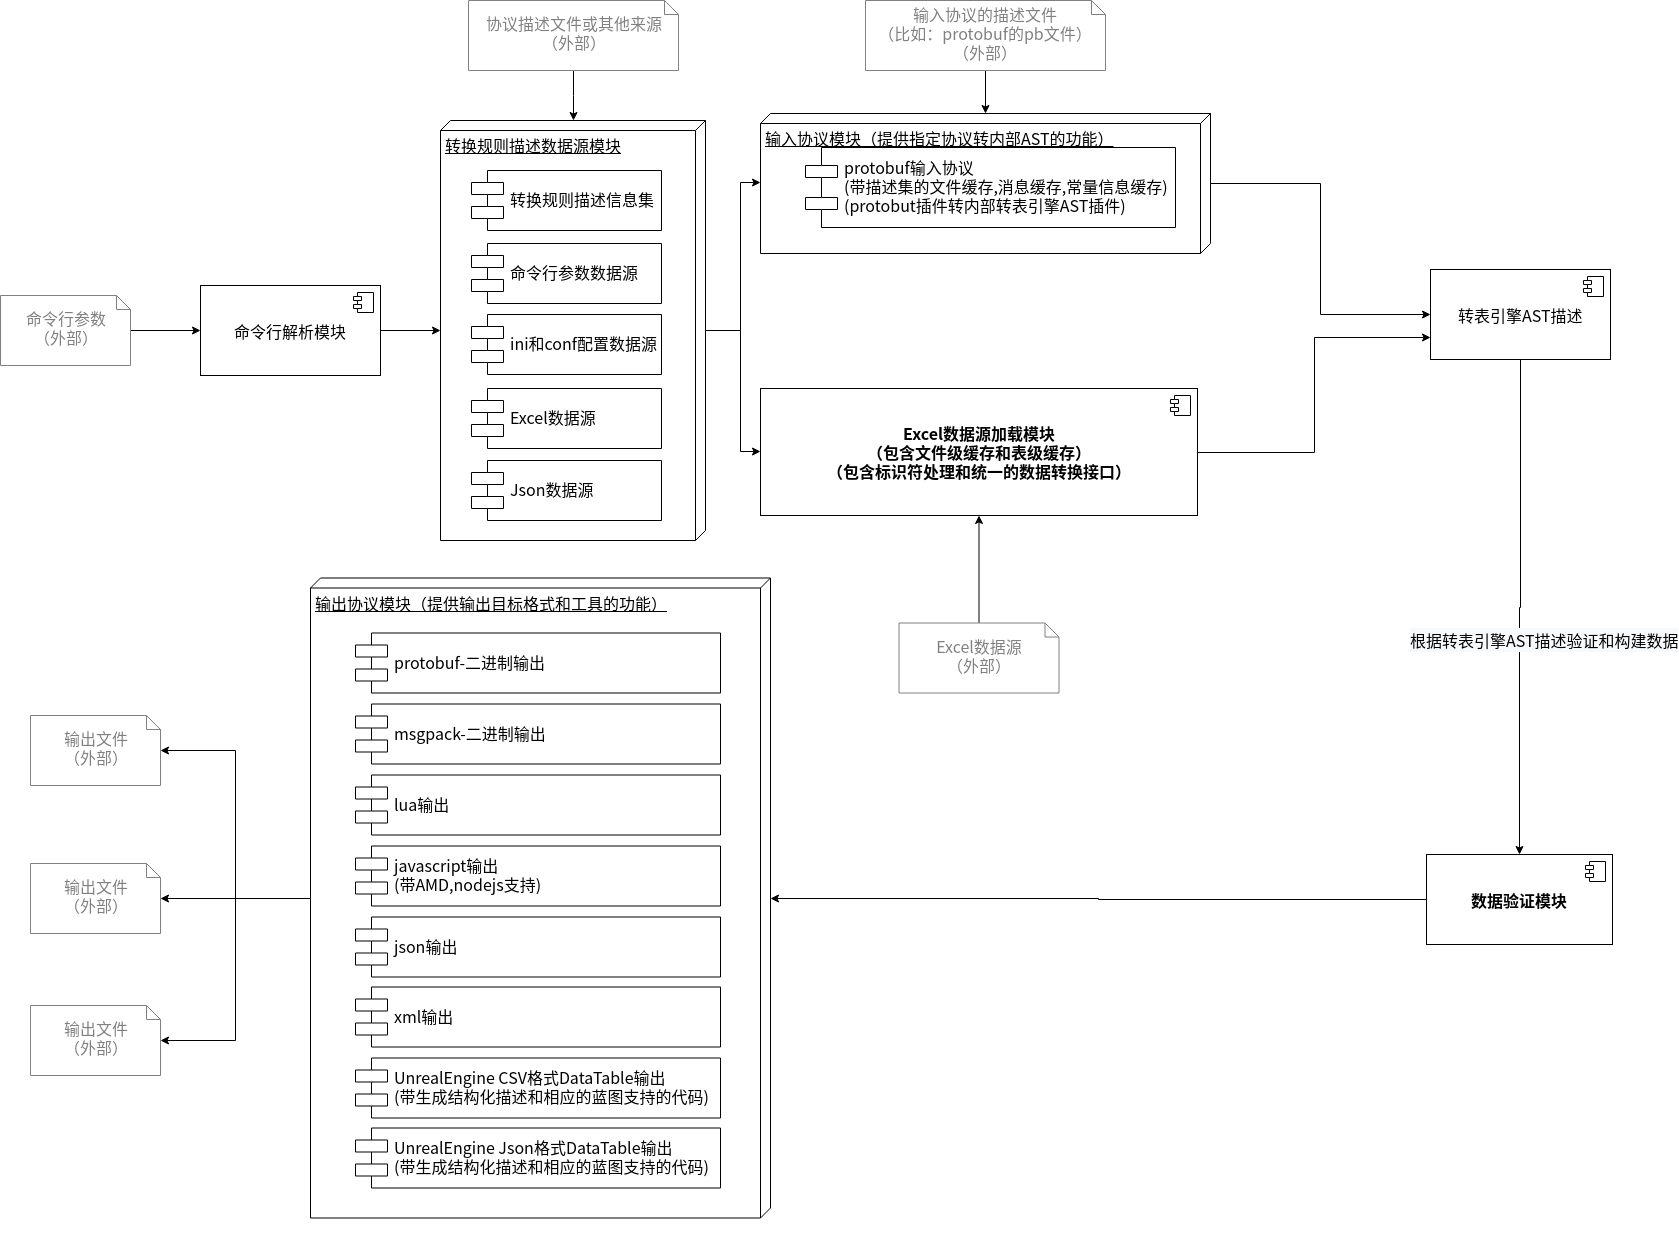

The diagram above was exported from draw.io. Its source (the exported page's mxGraphModel, read from the mxfile embedded in the PNG):
<mxGraphModel dx="2062" dy="1039" grid="1" gridSize="10" guides="1" tooltips="1" connect="1" arrows="1" fold="1" page="1" pageScale="1" pageWidth="827" pageHeight="1169" math="0" shadow="0">
  <root>
    <mxCell id="0" />
    <mxCell id="1" parent="0" />
    <mxCell id="JoLBQFMH85o5woU-WgT8-41" value="" style="edgeStyle=orthogonalEdgeStyle;rounded=0;orthogonalLoop=1;jettySize=auto;html=1;fontFamily=Noto Sans CJK SC;fontSize=16;" parent="1" source="czdWq8ye9q_TQWf2d5bs-1" target="JoLBQFMH85o5woU-WgT8-4" edge="1">
      <mxGeometry relative="1" as="geometry" />
    </mxCell>
    <mxCell id="czdWq8ye9q_TQWf2d5bs-1" value="命令行解析模块" style="html=1;fontFamily=Noto Sans CJK SC;fontSize=16;" parent="1" vertex="1">
      <mxGeometry x="260" y="580" width="180" height="90" as="geometry" />
    </mxCell>
    <mxCell id="czdWq8ye9q_TQWf2d5bs-2" value="" style="shape=component;jettyWidth=8;jettyHeight=4;fontFamily=Noto Sans CJK SC;fontSize=16;" parent="czdWq8ye9q_TQWf2d5bs-1" vertex="1">
      <mxGeometry x="1" width="20" height="20" relative="1" as="geometry">
        <mxPoint x="-27" y="7" as="offset" />
      </mxGeometry>
    </mxCell>
    <mxCell id="JoLBQFMH85o5woU-WgT8-11" value="" style="group" parent="1" vertex="1" connectable="0">
      <mxGeometry x="500" y="415" width="265" height="420" as="geometry" />
    </mxCell>
    <mxCell id="JoLBQFMH85o5woU-WgT8-4" value="&lt;span style=&quot;text-align: center&quot;&gt;转换规则描述数据源模块&lt;/span&gt;" style="verticalAlign=top;align=left;spacingTop=8;spacingLeft=2;spacingRight=12;shape=cube;size=10;direction=south;fontStyle=4;html=1;fontFamily=Noto Sans CJK SC;fontSize=16;" parent="JoLBQFMH85o5woU-WgT8-11" vertex="1">
      <mxGeometry width="265" height="420" as="geometry" />
    </mxCell>
    <mxCell id="JoLBQFMH85o5woU-WgT8-6" value="命令行参数数据源" style="shape=component;align=left;spacingLeft=36;fontFamily=Noto Sans CJK SC;fontSize=16;" parent="JoLBQFMH85o5woU-WgT8-11" vertex="1">
      <mxGeometry x="31" y="123" width="190" height="60" as="geometry" />
    </mxCell>
    <mxCell id="JoLBQFMH85o5woU-WgT8-7" value="ini和conf配置数据源" style="shape=component;align=left;spacingLeft=36;fontFamily=Noto Sans CJK SC;fontSize=16;" parent="JoLBQFMH85o5woU-WgT8-11" vertex="1">
      <mxGeometry x="31" y="194" width="190" height="60" as="geometry" />
    </mxCell>
    <mxCell id="JoLBQFMH85o5woU-WgT8-8" value="Excel数据源" style="shape=component;align=left;spacingLeft=36;fontFamily=Noto Sans CJK SC;fontSize=16;" parent="JoLBQFMH85o5woU-WgT8-11" vertex="1">
      <mxGeometry x="31" y="268" width="190" height="60" as="geometry" />
    </mxCell>
    <mxCell id="JoLBQFMH85o5woU-WgT8-9" value="Json数据源" style="shape=component;align=left;spacingLeft=36;fontFamily=Noto Sans CJK SC;fontSize=16;" parent="JoLBQFMH85o5woU-WgT8-11" vertex="1">
      <mxGeometry x="31" y="340" width="190" height="60" as="geometry" />
    </mxCell>
    <mxCell id="JoLBQFMH85o5woU-WgT8-10" value="转换规则描述信息集" style="shape=component;align=left;spacingLeft=36;fontFamily=Noto Sans CJK SC;fontSize=16;" parent="JoLBQFMH85o5woU-WgT8-11" vertex="1">
      <mxGeometry x="31" y="50" width="190" height="60" as="geometry" />
    </mxCell>
    <mxCell id="JoLBQFMH85o5woU-WgT8-24" value="" style="group" parent="1" vertex="1" connectable="0">
      <mxGeometry x="360" y="859.5" width="480" height="670" as="geometry" />
    </mxCell>
    <mxCell id="JoLBQFMH85o5woU-WgT8-23" value="" style="group" parent="JoLBQFMH85o5woU-WgT8-24" vertex="1" connectable="0">
      <mxGeometry x="10" y="13" width="460" height="640" as="geometry" />
    </mxCell>
    <mxCell id="JoLBQFMH85o5woU-WgT8-14" value="输出协议模块（提供输出目标格式和工具的功能）" style="verticalAlign=top;align=left;spacingTop=8;spacingLeft=2;spacingRight=12;shape=cube;size=10;direction=south;fontStyle=4;html=1;fontFamily=Noto Sans CJK SC;fontSize=16;" parent="JoLBQFMH85o5woU-WgT8-23" vertex="1">
      <mxGeometry width="460" height="640" as="geometry" />
    </mxCell>
    <mxCell id="JoLBQFMH85o5woU-WgT8-15" value="protobuf-二进制输出" style="shape=component;align=left;spacingLeft=36;fontFamily=Noto Sans CJK SC;fontSize=16;" parent="JoLBQFMH85o5woU-WgT8-23" vertex="1">
      <mxGeometry x="45" y="55" width="365" height="60" as="geometry" />
    </mxCell>
    <mxCell id="JoLBQFMH85o5woU-WgT8-16" value="msgpack-二进制输出" style="shape=component;align=left;spacingLeft=36;fontFamily=Noto Sans CJK SC;fontSize=16;" parent="JoLBQFMH85o5woU-WgT8-23" vertex="1">
      <mxGeometry x="45" y="126" width="365" height="60" as="geometry" />
    </mxCell>
    <mxCell id="JoLBQFMH85o5woU-WgT8-17" value="lua输出" style="shape=component;align=left;spacingLeft=36;fontFamily=Noto Sans CJK SC;fontSize=16;" parent="JoLBQFMH85o5woU-WgT8-23" vertex="1">
      <mxGeometry x="45" y="197" width="365" height="60" as="geometry" />
    </mxCell>
    <mxCell id="JoLBQFMH85o5woU-WgT8-18" value="javascript输出&#10;(带AMD,nodejs支持)" style="shape=component;align=left;spacingLeft=36;fontFamily=Noto Sans CJK SC;fontSize=16;" parent="JoLBQFMH85o5woU-WgT8-23" vertex="1">
      <mxGeometry x="45" y="268" width="365" height="60" as="geometry" />
    </mxCell>
    <mxCell id="JoLBQFMH85o5woU-WgT8-19" value="json输出" style="shape=component;align=left;spacingLeft=36;fontFamily=Noto Sans CJK SC;fontSize=16;" parent="JoLBQFMH85o5woU-WgT8-23" vertex="1">
      <mxGeometry x="45" y="339" width="365" height="60" as="geometry" />
    </mxCell>
    <mxCell id="JoLBQFMH85o5woU-WgT8-20" value="xml输出" style="shape=component;align=left;spacingLeft=36;fontFamily=Noto Sans CJK SC;fontSize=16;" parent="JoLBQFMH85o5woU-WgT8-23" vertex="1">
      <mxGeometry x="45" y="409" width="365" height="60" as="geometry" />
    </mxCell>
    <mxCell id="JoLBQFMH85o5woU-WgT8-21" value="UnrealEngine CSV格式DataTable输出&#10;(带生成结构化描述和相应的蓝图支持的代码)" style="shape=component;align=left;spacingLeft=36;fontFamily=Noto Sans CJK SC;fontSize=16;" parent="JoLBQFMH85o5woU-WgT8-23" vertex="1">
      <mxGeometry x="45" y="480" width="365" height="60" as="geometry" />
    </mxCell>
    <mxCell id="JoLBQFMH85o5woU-WgT8-22" value="UnrealEngine Json格式DataTable输出&#10;(带生成结构化描述和相应的蓝图支持的代码)" style="shape=component;align=left;spacingLeft=36;fontFamily=Noto Sans CJK SC;fontSize=16;" parent="JoLBQFMH85o5woU-WgT8-23" vertex="1">
      <mxGeometry x="45" y="550" width="365" height="60" as="geometry" />
    </mxCell>
    <mxCell id="JoLBQFMH85o5woU-WgT8-25" value="" style="group" parent="1" vertex="1" connectable="0">
      <mxGeometry x="820" y="392" width="450" height="140" as="geometry" />
    </mxCell>
    <mxCell id="JoLBQFMH85o5woU-WgT8-13" value="" style="group" parent="JoLBQFMH85o5woU-WgT8-25" vertex="1" connectable="0">
      <mxGeometry width="450" height="140" as="geometry" />
    </mxCell>
    <mxCell id="JoLBQFMH85o5woU-WgT8-3" value="输入协议模块（提供指定协议转内部AST的功能）" style="verticalAlign=top;align=left;spacingTop=8;spacingLeft=2;spacingRight=12;shape=cube;size=10;direction=south;fontStyle=4;html=1;fontFamily=Noto Sans CJK SC;fontSize=16;" parent="JoLBQFMH85o5woU-WgT8-13" vertex="1">
      <mxGeometry y="16" width="450" height="140" as="geometry" />
    </mxCell>
    <mxCell id="JoLBQFMH85o5woU-WgT8-12" value="protobuf输入协议&#10;(带描述集的文件缓存,消息缓存,常量信息缓存)&#10;(protobut插件转内部转表引擎AST插件)" style="shape=component;align=left;spacingLeft=36;fontFamily=Noto Sans CJK SC;fontSize=16;" parent="JoLBQFMH85o5woU-WgT8-13" vertex="1">
      <mxGeometry x="45" y="50" width="370" height="80" as="geometry" />
    </mxCell>
    <mxCell id="JoLBQFMH85o5woU-WgT8-55" value="" style="edgeStyle=orthogonalEdgeStyle;rounded=0;orthogonalLoop=1;jettySize=auto;html=1;fontFamily=Noto Sans CJK SC;fontSize=16;" parent="1" source="JoLBQFMH85o5woU-WgT8-34" target="JoLBQFMH85o5woU-WgT8-32" edge="1">
      <mxGeometry relative="1" as="geometry">
        <mxPoint x="1200" y="1380" as="sourcePoint" />
        <mxPoint x="1395" y="1192.5" as="targetPoint" />
      </mxGeometry>
    </mxCell>
    <mxCell id="JoLBQFMH85o5woU-WgT8-56" value="&lt;span style=&quot;background-color: rgb(248 , 249 , 250)&quot;&gt;根据转表引擎AST描述验证和构建数据&lt;/span&gt;" style="text;html=1;resizable=0;points=[];align=center;verticalAlign=middle;labelBackgroundColor=#ffffff;fontSize=16;fontFamily=Noto Sans CJK SC;" parent="JoLBQFMH85o5woU-WgT8-55" vertex="1" connectable="0">
      <mxGeometry x="0.1342" relative="1" as="geometry">
        <mxPoint x="24.5" as="offset" />
      </mxGeometry>
    </mxCell>
    <mxCell id="JoLBQFMH85o5woU-WgT8-30" value="&lt;span style=&quot;font-weight: 700&quot;&gt;Excel数据源加载模块&lt;/span&gt;&lt;br style=&quot;font-weight: 700&quot;&gt;&lt;span style=&quot;font-weight: 700&quot;&gt;（包含文件级缓存和表级缓存）&lt;/span&gt;&lt;br style=&quot;font-weight: 700&quot;&gt;&lt;span style=&quot;font-weight: 700&quot;&gt;（包含标识符处理和统一的数据转换接口）&lt;/span&gt;" style="html=1;fontFamily=Noto Sans CJK SC;fontSize=16;" parent="1" vertex="1">
      <mxGeometry x="820" y="683" width="437" height="127" as="geometry" />
    </mxCell>
    <mxCell id="JoLBQFMH85o5woU-WgT8-31" value="" style="shape=component;jettyWidth=8;jettyHeight=4;" parent="JoLBQFMH85o5woU-WgT8-30" vertex="1">
      <mxGeometry x="1" width="20" height="20" relative="1" as="geometry">
        <mxPoint x="-27" y="7" as="offset" />
      </mxGeometry>
    </mxCell>
    <mxCell id="JoLBQFMH85o5woU-WgT8-62" value="" style="edgeStyle=orthogonalEdgeStyle;rounded=0;orthogonalLoop=1;jettySize=auto;html=1;fontFamily=Noto Sans CJK SC;fontSize=16;" parent="1" source="JoLBQFMH85o5woU-WgT8-32" target="JoLBQFMH85o5woU-WgT8-14" edge="1">
      <mxGeometry relative="1" as="geometry">
        <mxPoint x="880" y="1172.5" as="targetPoint" />
      </mxGeometry>
    </mxCell>
    <mxCell id="JoLBQFMH85o5woU-WgT8-32" value="&lt;span style=&quot;font-weight: 700&quot;&gt;数据验证模块&lt;/span&gt;" style="html=1;fontFamily=Noto Sans CJK SC;fontSize=16;" parent="1" vertex="1">
      <mxGeometry x="1486" y="1149" width="186" height="90" as="geometry" />
    </mxCell>
    <mxCell id="JoLBQFMH85o5woU-WgT8-33" value="" style="shape=component;jettyWidth=8;jettyHeight=4;" parent="JoLBQFMH85o5woU-WgT8-32" vertex="1">
      <mxGeometry x="1" width="20" height="20" relative="1" as="geometry">
        <mxPoint x="-27" y="7" as="offset" />
      </mxGeometry>
    </mxCell>
    <mxCell id="JoLBQFMH85o5woU-WgT8-59" value="" style="edgeStyle=orthogonalEdgeStyle;rounded=0;orthogonalLoop=1;jettySize=auto;html=1;fontFamily=Noto Sans CJK SC;fontSize=16;entryX=0;entryY=0.75;entryDx=0;entryDy=0;" parent="1" source="JoLBQFMH85o5woU-WgT8-30" target="JoLBQFMH85o5woU-WgT8-34" edge="1">
      <mxGeometry relative="1" as="geometry">
        <mxPoint x="1310" y="870" as="targetPoint" />
      </mxGeometry>
    </mxCell>
    <mxCell id="JoLBQFMH85o5woU-WgT8-34" value="转表引擎AST描述" style="html=1;fontFamily=Noto Sans CJK SC;fontSize=16;" parent="1" vertex="1">
      <mxGeometry x="1490" y="564" width="180" height="90" as="geometry" />
    </mxCell>
    <mxCell id="JoLBQFMH85o5woU-WgT8-35" value="" style="shape=component;jettyWidth=8;jettyHeight=4;" parent="JoLBQFMH85o5woU-WgT8-34" vertex="1">
      <mxGeometry x="1" width="20" height="20" relative="1" as="geometry">
        <mxPoint x="-27" y="7" as="offset" />
      </mxGeometry>
    </mxCell>
    <mxCell id="JoLBQFMH85o5woU-WgT8-40" value="" style="edgeStyle=orthogonalEdgeStyle;rounded=0;orthogonalLoop=1;jettySize=auto;html=1;fontFamily=Noto Sans CJK SC;fontSize=16;" parent="1" source="JoLBQFMH85o5woU-WgT8-37" target="czdWq8ye9q_TQWf2d5bs-1" edge="1">
      <mxGeometry relative="1" as="geometry">
        <mxPoint x="270" y="625" as="targetPoint" />
      </mxGeometry>
    </mxCell>
    <mxCell id="JoLBQFMH85o5woU-WgT8-37" value="命令行参数&lt;br&gt;（外部）" style="shape=note;whiteSpace=wrap;html=1;size=14;verticalAlign=middle;align=center;spacingTop=-6;fontFamily=Noto Sans CJK SC;fontSize=16;fontColor=#808080;strokeColor=#808080;" parent="1" vertex="1">
      <mxGeometry x="60" y="590" width="130" height="70" as="geometry" />
    </mxCell>
    <mxCell id="JoLBQFMH85o5woU-WgT8-43" value="" style="edgeStyle=orthogonalEdgeStyle;rounded=0;orthogonalLoop=1;jettySize=auto;html=1;fontFamily=Noto Sans CJK SC;fontSize=16;" parent="1" source="JoLBQFMH85o5woU-WgT8-42" target="JoLBQFMH85o5woU-WgT8-4" edge="1">
      <mxGeometry relative="1" as="geometry" />
    </mxCell>
    <mxCell id="JoLBQFMH85o5woU-WgT8-42" value="协议描述文件或其他来源&lt;br&gt;（外部）" style="shape=note;whiteSpace=wrap;html=1;size=14;verticalAlign=middle;align=center;spacingTop=-6;fontFamily=Noto Sans CJK SC;fontSize=16;fontColor=#808080;strokeColor=#808080;" parent="1" vertex="1">
      <mxGeometry x="528" y="295" width="210" height="70" as="geometry" />
    </mxCell>
    <mxCell id="JoLBQFMH85o5woU-WgT8-46" value="" style="edgeStyle=orthogonalEdgeStyle;rounded=0;orthogonalLoop=1;jettySize=auto;html=1;fontFamily=Noto Sans CJK SC;fontSize=16;" parent="1" source="JoLBQFMH85o5woU-WgT8-4" target="JoLBQFMH85o5woU-WgT8-3" edge="1">
      <mxGeometry relative="1" as="geometry">
        <Array as="points">
          <mxPoint x="800" y="625" />
          <mxPoint x="800" y="477" />
        </Array>
      </mxGeometry>
    </mxCell>
    <mxCell id="JoLBQFMH85o5woU-WgT8-48" value="" style="edgeStyle=orthogonalEdgeStyle;rounded=0;orthogonalLoop=1;jettySize=auto;html=1;fontFamily=Noto Sans CJK SC;fontSize=16;" parent="1" source="JoLBQFMH85o5woU-WgT8-47" target="JoLBQFMH85o5woU-WgT8-3" edge="1">
      <mxGeometry relative="1" as="geometry" />
    </mxCell>
    <mxCell id="JoLBQFMH85o5woU-WgT8-47" value="输入协议的描述文件&lt;br&gt;（比如：protobuf的pb文件）&lt;br&gt;（外部）" style="shape=note;whiteSpace=wrap;html=1;size=14;verticalAlign=middle;align=center;spacingTop=-6;fontFamily=Noto Sans CJK SC;fontSize=16;fontColor=#808080;strokeColor=#808080;" parent="1" vertex="1">
      <mxGeometry x="925" y="295" width="240" height="70" as="geometry" />
    </mxCell>
    <mxCell id="JoLBQFMH85o5woU-WgT8-49" value="" style="edgeStyle=orthogonalEdgeStyle;rounded=0;orthogonalLoop=1;jettySize=auto;html=1;fontFamily=Noto Sans CJK SC;fontSize=16;entryX=0;entryY=0.5;entryDx=0;entryDy=0;" parent="1" source="JoLBQFMH85o5woU-WgT8-3" target="JoLBQFMH85o5woU-WgT8-34" edge="1">
      <mxGeometry relative="1" as="geometry">
        <mxPoint x="1220" y="870" as="targetPoint" />
      </mxGeometry>
    </mxCell>
    <mxCell id="JoLBQFMH85o5woU-WgT8-52" value="" style="edgeStyle=orthogonalEdgeStyle;rounded=0;orthogonalLoop=1;jettySize=auto;html=1;fontFamily=Noto Sans CJK SC;fontSize=16;" parent="1" source="JoLBQFMH85o5woU-WgT8-51" target="JoLBQFMH85o5woU-WgT8-30" edge="1">
      <mxGeometry relative="1" as="geometry" />
    </mxCell>
    <mxCell id="JoLBQFMH85o5woU-WgT8-51" value="Excel数据源&lt;br&gt;（外部）" style="shape=note;whiteSpace=wrap;html=1;size=14;verticalAlign=middle;align=center;spacingTop=-6;fontFamily=Noto Sans CJK SC;fontSize=16;fontColor=#808080;strokeColor=#808080;" parent="1" vertex="1">
      <mxGeometry x="958.5" y="917.5" width="160" height="70" as="geometry" />
    </mxCell>
    <mxCell id="JoLBQFMH85o5woU-WgT8-63" value="输出文件&lt;br&gt;（外部）" style="shape=note;whiteSpace=wrap;html=1;size=14;verticalAlign=middle;align=center;spacingTop=-6;fontFamily=Noto Sans CJK SC;fontSize=16;fontColor=#808080;strokeColor=#808080;" parent="1" vertex="1">
      <mxGeometry x="90" y="1010" width="130" height="70" as="geometry" />
    </mxCell>
    <mxCell id="JoLBQFMH85o5woU-WgT8-64" value="输出文件&lt;br&gt;（外部）" style="shape=note;whiteSpace=wrap;html=1;size=14;verticalAlign=middle;align=center;spacingTop=-6;fontFamily=Noto Sans CJK SC;fontSize=16;fontColor=#808080;strokeColor=#808080;" parent="1" vertex="1">
      <mxGeometry x="90" y="1158" width="130" height="70" as="geometry" />
    </mxCell>
    <mxCell id="JoLBQFMH85o5woU-WgT8-65" value="输出文件&lt;br&gt;（外部）" style="shape=note;whiteSpace=wrap;html=1;size=14;verticalAlign=middle;align=center;spacingTop=-6;fontFamily=Noto Sans CJK SC;fontSize=16;fontColor=#808080;strokeColor=#808080;" parent="1" vertex="1">
      <mxGeometry x="90" y="1300" width="130" height="70" as="geometry" />
    </mxCell>
    <mxCell id="JoLBQFMH85o5woU-WgT8-67" value="" style="edgeStyle=orthogonalEdgeStyle;rounded=0;orthogonalLoop=1;jettySize=auto;html=1;fontFamily=Noto Sans CJK SC;fontSize=16;" parent="1" source="JoLBQFMH85o5woU-WgT8-14" target="JoLBQFMH85o5woU-WgT8-63" edge="1">
      <mxGeometry relative="1" as="geometry">
        <mxPoint x="290" y="1192.5" as="targetPoint" />
      </mxGeometry>
    </mxCell>
    <mxCell id="JoLBQFMH85o5woU-WgT8-68" value="" style="edgeStyle=orthogonalEdgeStyle;rounded=0;orthogonalLoop=1;jettySize=auto;html=1;fontFamily=Noto Sans CJK SC;fontSize=16;" parent="1" source="JoLBQFMH85o5woU-WgT8-14" target="JoLBQFMH85o5woU-WgT8-65" edge="1">
      <mxGeometry relative="1" as="geometry">
        <mxPoint x="380" y="1203" as="sourcePoint" />
        <mxPoint x="230" y="1055" as="targetPoint" />
      </mxGeometry>
    </mxCell>
    <mxCell id="JoLBQFMH85o5woU-WgT8-69" value="" style="edgeStyle=orthogonalEdgeStyle;rounded=0;orthogonalLoop=1;jettySize=auto;html=1;fontFamily=Noto Sans CJK SC;fontSize=16;" parent="1" source="JoLBQFMH85o5woU-WgT8-14" target="JoLBQFMH85o5woU-WgT8-64" edge="1">
      <mxGeometry relative="1" as="geometry">
        <mxPoint x="390" y="1213" as="sourcePoint" />
        <mxPoint x="240" y="1065" as="targetPoint" />
      </mxGeometry>
    </mxCell>
    <mxCell id="JoLBQFMH85o5woU-WgT8-71" value="" style="edgeStyle=orthogonalEdgeStyle;rounded=0;orthogonalLoop=1;jettySize=auto;html=1;fontFamily=Noto Sans CJK SC;fontSize=16;fontColor=#808080;" parent="1" source="JoLBQFMH85o5woU-WgT8-4" target="JoLBQFMH85o5woU-WgT8-30" edge="1">
      <mxGeometry relative="1" as="geometry">
        <mxPoint x="845" y="625" as="targetPoint" />
        <Array as="points">
          <mxPoint x="800" y="625" />
          <mxPoint x="800" y="746" />
        </Array>
      </mxGeometry>
    </mxCell>
  </root>
</mxGraphModel>